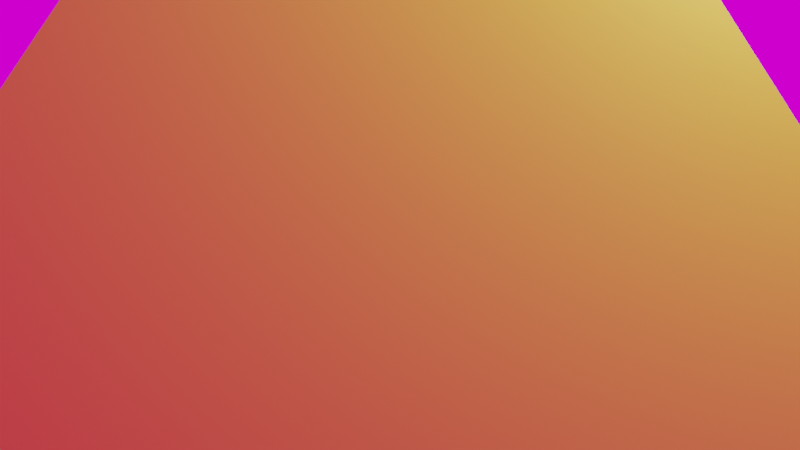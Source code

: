 # Source: pyramid.blend  (saved by Blender 2.91.10; exported with 4.5.12 LTS)
import bpy
from mathutils import Matrix  # noqa: F401  (used for matrix-valued properties, if any)

bpy.ops.wm.read_factory_settings(use_empty=True)
scene = bpy.context.scene
scene.name = 'Scene'

# ---- collections
col_collection = bpy.data.collections.new('Collection'); scene.collection.children.link(col_collection)

# ---- images (referenced by path relative to the original .blend; pixels are not part of the script)
import os
ASSET_DIR = os.environ.get("B2B_ASSET_DIR", "")  # directory of the original .blend (textures are referenced by path, not embedded)
HERE = os.path.dirname(os.path.abspath(__file__))  # packed textures are extracted next to this script under _unpacked/

def load_image(name, relpath, width, height, colorspace="sRGB"):
    """Load a texture the original file referenced (path relative to the .blend, or extracted next to this script)."""
    p = next((c for c in (os.path.join(HERE, relpath), os.path.join(ASSET_DIR, relpath)) if relpath and os.path.exists(c)), "")
    if p:
        img = bpy.data.images.load(p, check_existing=True)
        img.name = name
    else:  # same state as the original file: an image datablock whose file is absent (Cycles renders it pink)
        img = bpy.data.images.new(name, width, height)
        img.source = "FILE"
        img.filepath = "//" + (relpath or name)
    img.colorspace_settings.name = colorspace
    return img
img_goegap_2k_hdr = load_image('goegap_2k.hdr', 'goegap_2k.hdr', 1024, 1024, 'Linear Rec.709')

# ---- materials (node trees are filled in below, after node groups)
mat_material = bpy.data.materials.new('Material')
mat_material.alpha_threshold = 0.0
mat_material.use_transparent_shadow = False
mat_material.line_color = (0.0, 0.0, 0.0, 1.0)
mat_material_004 = bpy.data.materials.new('Material.004')
mat_material_004.use_transparent_shadow = False

# ---- material node trees
mat_material.use_nodes = True; mat_material.node_tree.nodes.clear()
_N = mat_material.node_tree.nodes; _L = mat_material.node_tree.links
n0 = _N.new('ShaderNodeOutputMaterial'); n0.name = 'Material Output'; n0.location = (300, 300)
n1 = _N.new('ShaderNodeBsdfPrincipled'); n1.name = 'Principled BSDF'; n1.location = (10, 300)
n1.distribution = 'GGX'
n1.subsurface_method = 'BURLEY'
n1.inputs[2].default_value = 0.4
n1.inputs[3].default_value = 1.45
n1.inputs[27].default_value = (0.0, 0.0, 0.0, 1.0)
n1.inputs[28].default_value = 1.0
_L.new(n1.outputs[0], n0.inputs[0])
n0.is_active_output = True
mat_material_004.use_nodes = True; mat_material_004.node_tree.nodes.clear()
_N = mat_material_004.node_tree.nodes; _L = mat_material_004.node_tree.links
n0 = _N.new('ShaderNodeBsdfPrincipled'); n0.name = 'Principled BSDF'; n0.location = (10, 300)
n0.distribution = 'GGX'
n0.subsurface_method = 'BURLEY'
n0.inputs[0].default_value = (0.5849, 0.6146, 0.01838, 1.0)
n0.inputs[3].default_value = 1.45
n0.inputs[27].default_value = (0.0, 0.0, 0.0, 1.0)
n0.inputs[28].default_value = 1.0
n1 = _N.new('ShaderNodeOutputMaterial'); n1.name = 'Material Output'; n1.location = (300, 300)
_L.new(n0.outputs[0], n1.inputs[0])
n1.is_active_output = True

# ---- world
world_world = bpy.data.worlds.new('World'); scene.world = world_world
world_world.use_nodes = True; world_world.node_tree.nodes.clear()
_N = world_world.node_tree.nodes; _L = world_world.node_tree.links
n0 = _N.new('ShaderNodeOutputWorld'); n0.name = 'World Output'; n0.location = (300, 300)
n1 = _N.new('ShaderNodeTexEnvironment'); n1.name = 'Environment Texture'; n1.location = (-90, 350)
n1.image = img_goegap_2k_hdr
_L.new(n1.outputs[0], n0.inputs[0])
n0.is_active_output = True
world_world.color = (0.05088, 0.05088, 0.05088)
world_world.use_sun_shadow = False
world_world.sun_shadow_jitter_overblur = 0.0

# ---- cameras
cam_camera = bpy.data.cameras.new('Camera')
cam_camera.clip_end = 100.0
cam_camera.ortho_scale = 7.314

# ---- lights
light_light = bpy.data.lights.new('Light', 'POINT')
light_light.transmission_factor = 0.0
light_light.energy = 1000.0
light_light.shadow_soft_size = 0.1
light_light.shadow_maximum_resolution = 0.006
light_light.use_absolute_resolution = True

# ---- meshes
me_cube = bpy.data.meshes.new('Cube')
me_cube.from_pydata([(1.0, 1.0, 1.0), (1.0, 1.0, -1.0), (1.0, -1.0, 1.0), (1.0, -1.0, -1.0), (-1.0, 1.0, 1.0), (-1.0, 1.0, -1.0), (-1.0, -1.0, 1.0), (-1.0, -1.0, -1.0)], [], [(0, 4, 6, 2), (3, 2, 6, 7), (7, 6, 4, 5), (5, 1, 3, 7), (1, 0, 2, 3), (5, 4, 0, 1)])
_uv = me_cube.uv_layers.new(name='UVMap')
_uv.uv.foreach_set('vector', [0.625, 0.5, 0.875, 0.5, 0.875, 0.75, 0.625, 0.75, 0.375, 0.75, 0.625, 0.75, 0.625, 1.0, 0.375, 1.0, 0.375, 0.0, 0.625, 0.0, 0.625, 0.25, 0.375, 0.25, 0.125, 0.5, 0.375, 0.5, 0.375, 0.75, 0.125, 0.75, 0.375, 0.5, 0.625, 0.5, 0.625, 0.75, 0.375, 0.75, 0.375, 0.25, 0.625, 0.25, 0.625, 0.5, 0.375, 0.5])
me_cube.materials.append(mat_material)
me_cube.use_remesh_preserve_volume = False
me_cube.use_remesh_preserve_attributes = False
me_cube.use_mirror_vertex_groups = False
me_cube.update()
me_cone = bpy.data.meshes.new('Cone')
me_cone.from_pydata([(0.0, 2.5, -1.25), (2.5, -1.093e-07, -1.25), (-2.186e-07, -2.5, -1.25), (-2.5, 2.981e-08, -1.25), (0.0, 0.0, 1.25)], [], [(0, 4, 1), (1, 4, 2), (2, 4, 3), (3, 4, 0)])
_uv = me_cone.uv_layers.new(name='UVMap')
_uv.uv.foreach_set('vector', [0.25, 0.49, 0.25, 0.25, 0.49, 0.25, 0.49, 0.25, 0.25, 0.25, 0.25, 0.01, 0.25, 0.01, 0.25, 0.25, 0.01, 0.25, 0.01, 0.25, 0.25, 0.25, 0.25, 0.49])
me_cone.materials.append(mat_material_004)
me_cone.use_remesh_fix_poles = True
me_cone.use_remesh_preserve_attributes = False
me_cone.use_mirror_vertex_groups = False
me_cone.update()

# ---- objects
ob_cube = bpy.data.objects.new('Cube', me_cube)
ob_light = bpy.data.objects.new('Light', light_light)
ob_camera = bpy.data.objects.new('Camera', cam_camera)
ob_cone = bpy.data.objects.new('Cone', me_cone)

# ---- transforms, parenting, visibility, modifiers, constraints
ob_cube.location = (0.0, 26.46, 0.0)
ob_cube.lock_rotations_4d = False
ob_cube.empty_display_type = 'ARROWS'
ob_cube.lineart.crease_threshold = 0.0
ob_light.location = (4.076, 1.005, 5.904)
ob_light.rotation_euler = (0.6503, 0.05522, 1.866)
ob_light.lock_rotations_4d = False
ob_light.empty_display_type = 'ARROWS'
ob_light.color = (0.0, 0.0, 0.0, 0.0)
ob_light.lineart.crease_threshold = 0.0
ob_camera.location = (7.359, -6.926, 4.958)
ob_camera.rotation_euler = (1.109, 0.0, 0.8149)
ob_camera.lock_rotations_4d = False
ob_camera.empty_display_type = 'ARROWS'
ob_camera.color = (0.0, 0.0, 0.0, 0.0)
ob_camera.display_type = 'WIRE'
ob_camera.lineart.crease_threshold = 0.0
ob_cone.location = (0.0, 0.0, 0.0)
ob_cone.scale = (4.954, 4.954, 4.954)
ob_cone.lineart.crease_threshold = 0.0
_m = ob_cone.modifiers.new('ParticleSettings', 'PARTICLE_SYSTEM')

# ---- collection membership
col_collection.objects.link(ob_cube)
col_collection.objects.link(ob_light)
col_collection.objects.link(ob_camera)
col_collection.objects.link(ob_cone)

# ---- scene / render settings (as saved in the file)
scene.camera = ob_camera
scene.frame_start = 1; scene.frame_end = 250; scene.frame_set(1)
scene.render.engine = 'BLENDER_EEVEE_NEXT'
scene.cycles.use_denoising = False
scene.cycles.samples = 128
scene.cycles.sampling_pattern = 'TABULATED_SOBOL'
scene.cycles.use_adaptive_sampling = False
scene.cycles.use_light_tree = False
scene.view_settings.view_transform = 'Filmic'
bpy.context.view_layer.update()
